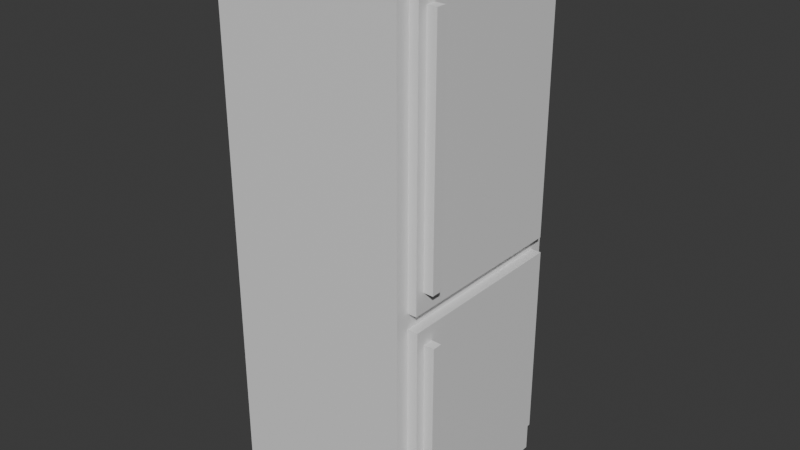 # Source: fridgeresize.blend  (saved by Blender 4.2.66; exported with 4.5.12 LTS)
import bpy
from mathutils import Matrix  # noqa: F401  (used for matrix-valued properties, if any)

bpy.ops.wm.read_factory_settings(use_empty=True)
scene = bpy.context.scene
scene.name = 'Scene'

# ---- collections
col_collection = bpy.data.collections.new('Collection'); scene.collection.children.link(col_collection)

# ---- materials (node trees are filled in below, after node groups)
mat_material_004 = bpy.data.materials.new('Material.004')
mat_material_004.alpha_threshold = 0.0
mat_material_004.use_transparent_shadow = False
mat_material_004.roughness = 0.5
mat_material_004.line_color = (0.0, 0.0, 0.0, 1.0)
mat_material = bpy.data.materials.new('Material')
mat_material.alpha_threshold = 0.0
mat_material.use_transparent_shadow = False
mat_material.roughness = 0.5
mat_material.line_color = (0.0, 0.0, 0.0, 1.0)
mat_material_001 = bpy.data.materials.new('Material.001')
mat_material_001.alpha_threshold = 0.0
mat_material_001.use_transparent_shadow = False
mat_material_001.roughness = 0.5
mat_material_001.line_color = (0.0, 0.0, 0.0, 1.0)
mat_material_002 = bpy.data.materials.new('Material.002')
mat_material_002.alpha_threshold = 0.0
mat_material_002.use_transparent_shadow = False
mat_material_002.roughness = 0.5
mat_material_002.line_color = (0.0, 0.0, 0.0, 1.0)
mat_material_003 = bpy.data.materials.new('Material.003')
mat_material_003.alpha_threshold = 0.0
mat_material_003.use_transparent_shadow = False
mat_material_003.roughness = 0.5
mat_material_003.line_color = (0.0, 0.0, 0.0, 1.0)

# ---- material node trees
mat_material_004.use_nodes = True; mat_material_004.node_tree.nodes.clear()
_N = mat_material_004.node_tree.nodes; _L = mat_material_004.node_tree.links
n0 = _N.new('ShaderNodeOutputMaterial'); n0.name = 'Material Output'; n0.location = (300, 300)
n1 = _N.new('ShaderNodeBsdfPrincipled'); n1.name = 'Principled BSDF'; n1.location = (10, 300)
n1.inputs[3].default_value = 1.45
_L.new(n1.outputs[0], n0.inputs[0])
n0.is_active_output = True
mat_material.use_nodes = True; mat_material.node_tree.nodes.clear()
_N = mat_material.node_tree.nodes; _L = mat_material.node_tree.links
n0 = _N.new('ShaderNodeOutputMaterial'); n0.name = 'Material Output'; n0.location = (300, 300)
n1 = _N.new('ShaderNodeBsdfPrincipled'); n1.name = 'Principled BSDF'; n1.location = (10, 300)
n1.inputs[3].default_value = 1.45
_L.new(n1.outputs[0], n0.inputs[0])
n0.is_active_output = True
mat_material_001.use_nodes = True; mat_material_001.node_tree.nodes.clear()
_N = mat_material_001.node_tree.nodes; _L = mat_material_001.node_tree.links
n0 = _N.new('ShaderNodeOutputMaterial'); n0.name = 'Material Output'; n0.location = (300, 300)
n1 = _N.new('ShaderNodeBsdfPrincipled'); n1.name = 'Principled BSDF'; n1.location = (10, 300)
n1.inputs[3].default_value = 1.45
_L.new(n1.outputs[0], n0.inputs[0])
n0.is_active_output = True
mat_material_002.use_nodes = True; mat_material_002.node_tree.nodes.clear()
_N = mat_material_002.node_tree.nodes; _L = mat_material_002.node_tree.links
n0 = _N.new('ShaderNodeOutputMaterial'); n0.name = 'Material Output'; n0.location = (300, 300)
n1 = _N.new('ShaderNodeBsdfPrincipled'); n1.name = 'Principled BSDF'; n1.location = (10, 300)
n1.inputs[3].default_value = 1.45
_L.new(n1.outputs[0], n0.inputs[0])
n0.is_active_output = True
mat_material_003.use_nodes = True; mat_material_003.node_tree.nodes.clear()
_N = mat_material_003.node_tree.nodes; _L = mat_material_003.node_tree.links
n0 = _N.new('ShaderNodeOutputMaterial'); n0.name = 'Material Output'; n0.location = (300, 300)
n1 = _N.new('ShaderNodeBsdfPrincipled'); n1.name = 'Principled BSDF'; n1.location = (10, 300)
n1.inputs[3].default_value = 1.45
_L.new(n1.outputs[0], n0.inputs[0])
n0.is_active_output = True

# ---- world
world_world = bpy.data.worlds.new('World'); scene.world = world_world
world_world.use_nodes = True; world_world.node_tree.nodes.clear()
_N = world_world.node_tree.nodes; _L = world_world.node_tree.links
n0 = _N.new('ShaderNodeOutputWorld'); n0.name = 'World Output'; n0.location = (300, 300)
n1 = _N.new('ShaderNodeBackground'); n1.name = 'Background'; n1.location = (10, 300)
n1.inputs[0].default_value = (0.05088, 0.05088, 0.05088, 1.0)
_L.new(n1.outputs[0], n0.inputs[0])
n0.is_active_output = True
world_world.color = (0.05088, 0.05088, 0.05088)
world_world.use_sun_shadow = False
world_world.sun_shadow_jitter_overblur = 0.0

# ---- meshes
me_cube_004 = bpy.data.meshes.new('Cube.004')
me_cube_004.from_pydata([(0.2053, 0.01502, 0.3702), (0.2053, 0.01502, -0.3702), (0.2053, -0.01502, 0.3702), (0.2053, -0.01502, -0.3702), (-0.2053, 0.01502, 0.3702), (-0.2053, 0.01502, -0.3702), (-0.2053, -0.01502, 0.3702), (-0.2053, -0.01502, -0.3702), (0.1475, 0.5641, 0.4769), (0.1475, 0.5641, -1.223), (0.1475, -0.08589, 0.4769), (0.1475, -0.08589, -1.223), (-0.4389, 0.5641, 0.4769), (-0.4389, 0.5641, -1.223), (-0.4389, -0.08589, 0.4769), (-0.4389, -0.08589, -1.223), (0.1754, 0.5218, 0.4391), (0.1754, 0.5218, -0.4293), (0.1754, -0.04355, 0.4391), (0.1754, -0.04355, -0.4293), (-0.2471, 0.5218, 0.4391), (-0.2471, 0.5218, -0.4293), (-0.2471, -0.04355, 0.4391), (-0.2471, -0.04355, -0.4293), (0.1796, 0.5218, -0.4768), (0.1796, 0.5218, -1.093), (0.1796, -0.04355, -0.4768), (0.1796, -0.04355, -1.093), (-0.2513, 0.5218, -0.4768), (-0.2513, 0.5218, -1.093), (-0.2513, -0.04355, -0.4768), (-0.2513, -0.04355, -1.093), (0.2111, 0.01502, -0.5249), (0.2111, 0.01502, -1.044), (0.2111, -0.01502, -0.5249), (0.2111, -0.01502, -1.044), (-0.2111, 0.01502, -0.5249), (-0.2111, 0.01502, -1.044), (-0.2111, -0.01502, -0.5249), (-0.2111, -0.01502, -1.044)], [], [(0, 4, 6, 2), (3, 2, 6, 7), (7, 6, 4, 5), (5, 1, 3, 7), (1, 0, 2, 3), (5, 4, 0, 1), (8, 12, 14, 10), (11, 10, 14, 15), (15, 14, 12, 13), (13, 9, 11, 15), (9, 8, 10, 11), (13, 12, 8, 9), (16, 20, 22, 18), (19, 18, 22, 23), (23, 22, 20, 21), (21, 17, 19, 23), (17, 16, 18, 19), (21, 20, 16, 17), (24, 28, 30, 26), (27, 26, 30, 31), (31, 30, 28, 29), (29, 25, 27, 31), (25, 24, 26, 27), (29, 28, 24, 25), (32, 36, 38, 34), (35, 34, 38, 39), (39, 38, 36, 37), (37, 33, 35, 39), (33, 32, 34, 35), (37, 36, 32, 33)])
me_cube_004.polygons.foreach_set('material_index', [0, 0, 0, 0, 0, 0, 1, 1, 1, 1, 1, 1, 2, 2, 2, 2, 2, 2, 3, 3, 3, 3, 3, 3, 4, 4, 4, 4, 4, 4])
_uv = me_cube_004.uv_layers.new(name='UVMap')
_uv.uv.foreach_set('vector', [0.625, 0.5, 0.875, 0.5, 0.875, 0.75, 0.625, 0.75, 0.375, 0.75, 0.625, 0.75, 0.625, 1.0, 0.375, 1.0, 0.375, 0.0, 0.625, 0.0, 0.625, 0.25, 0.375, 0.25, 0.125, 0.5, 0.375, 0.5, 0.375, 0.75, 0.125, 0.75, 0.375, 0.5, 0.625, 0.5, 0.625, 0.75, 0.375, 0.75, 0.375, 0.25, 0.625, 0.25, 0.625, 0.5, 0.375, 0.5, 0.625, 0.5, 0.875, 0.5, 0.875, 0.75, 0.625, 0.75, 0.375, 0.75, 0.625, 0.75, 0.625, 1.0, 0.375, 1.0, 0.375, 0.0, 0.625, 0.0, 0.625, 0.25, 0.375, 0.25, 0.125, 0.5, 0.375, 0.5, 0.375, 0.75, 0.125, 0.75, 0.375, 0.5, 0.625, 0.5, 0.625, 0.75, 0.375, 0.75, 0.375, 0.25, 0.625, 0.25, 0.625, 0.5, 0.375, 0.5, 0.625, 0.5, 0.875, 0.5, 0.875, 0.75, 0.625, 0.75, 0.375, 0.75, 0.625, 0.75, 0.625, 1.0, 0.375, 1.0, 0.375, 0.0, 0.625, 0.0, 0.625, 0.25, 0.375, 0.25, 0.125, 0.5, 0.375, 0.5, 0.375, 0.75, 0.125, 0.75, 0.375, 0.5, 0.625, 0.5, 0.625, 0.75, 0.375, 0.75, 0.375, 0.25, 0.625, 0.25, 0.625, 0.5, 0.375, 0.5, 0.625, 0.5, 0.875, 0.5, 0.875, 0.75, 0.625, 0.75, 0.375, 0.75, 0.625, 0.75, 0.625, 1.0, 0.375, 1.0, 0.375, 0.0, 0.625, 0.0, 0.625, 0.25, 0.375, 0.25, 0.125, 0.5, 0.375, 0.5, 0.375, 0.75, 0.125, 0.75, 0.375, 0.5, 0.625, 0.5, 0.625, 0.75, 0.375, 0.75, 0.375, 0.25, 0.625, 0.25, 0.625, 0.5, 0.375, 0.5, 0.625, 0.5, 0.875, 0.5, 0.875, 0.75, 0.625, 0.75, 0.375, 0.75, 0.625, 0.75, 0.625, 1.0, 0.375, 1.0, 0.375, 0.0, 0.625, 0.0, 0.625, 0.25, 0.375, 0.25, 0.125, 0.5, 0.375, 0.5, 0.375, 0.75, 0.125, 0.75, 0.375, 0.5, 0.625, 0.5, 0.625, 0.75, 0.375, 0.75, 0.375, 0.25, 0.625, 0.25, 0.625, 0.5, 0.375, 0.5])
me_cube_004.materials.append(mat_material_004)
me_cube_004.materials.append(mat_material)
me_cube_004.materials.append(mat_material_001)
me_cube_004.materials.append(mat_material_002)
me_cube_004.materials.append(mat_material_003)
me_cube_004.use_mirror_vertex_groups = False
me_cube_004.update()

# ---- objects
ob_cube_004 = bpy.data.objects.new('Cube.004', me_cube_004)

# ---- transforms, parenting, visibility, modifiers, constraints
ob_cube_004.location = (0.6166, -1.043, 1.275)
ob_cube_004.lock_rotations_4d = False
ob_cube_004.empty_display_type = 'ARROWS'
ob_cube_004.lineart.crease_threshold = 0.0

# ---- collection membership
col_collection.objects.link(ob_cube_004)

# ---- scene / render settings (as saved in the file)
scene.frame_start = 1; scene.frame_end = 250; scene.frame_set(1)
scene.render.engine = 'BLENDER_EEVEE_NEXT'
scene.cycles.sampling_pattern = 'TABULATED_SOBOL'
scene.eevee.ray_tracing_options.trace_max_roughness = 0.0
bpy.context.view_layer.update()

# ---- added for rendering (the .blend has no active camera and no usable light): camera, sun
cam_auto = bpy.data.cameras.new('AutoCamera')
cam_auto.lens = 50.0
cam_auto.sensor_width = 36.0
cam_auto.clip_end = 1000.0
ob_auto_camera = bpy.data.objects.new('AutoCamera', cam_auto)
scene.collection.objects.link(ob_auto_camera)
ob_auto_camera.location = (2.29079, -2.94936, 2.33223)
ob_auto_camera.rotation_euler = (1.09748, -7.21219e-08, 0.694738)
scene.camera = ob_auto_camera
light_auto_sun = bpy.data.lights.new('AutoSun', 'SUN')
light_auto_sun.energy = 3.0
light_auto_sun.angle = 0.0523599
ob_auto_sun = bpy.data.objects.new('AutoSun', light_auto_sun)
scene.collection.objects.link(ob_auto_sun)
ob_auto_sun.rotation_euler = (0.872665, 0.174533, 0.523599)
bpy.context.view_layer.update()
